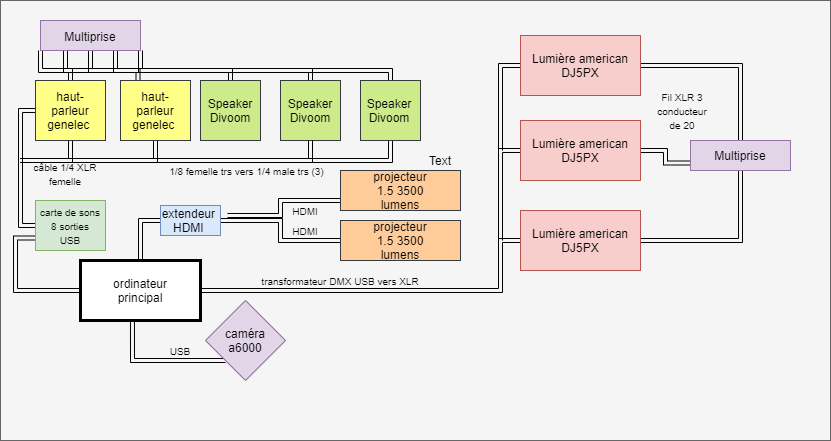

The diagram above was exported from draw.io. Its source (the exported page's mxGraphModel, read from the mxfile embedded in the PNG):
<mxGraphModel dx="868" dy="482" grid="1" gridSize="10" guides="1" tooltips="1" connect="1" arrows="1" fold="1" page="1" pageScale="1" pageWidth="827" pageHeight="1169" math="0" shadow="0">
  <root>
    <mxCell id="0" />
    <mxCell id="1" parent="0" />
    <mxCell id="1xVGQ5EEMRVl8hk6RqKd-1" value="" style="rounded=0;whiteSpace=wrap;html=1;strokeWidth=1;fillColor=#f5f5f5;strokeColor=#666666;fontColor=#333333;" parent="1" vertex="1">
      <mxGeometry width="830" height="440" as="geometry" />
    </mxCell>
    <mxCell id="AqzN71p_IzOeR3HglN3L-11" value="" style="whiteSpace=wrap;html=1;aspect=fixed;" parent="1" vertex="1">
      <mxGeometry x="120" y="80" width="60" height="60" as="geometry" />
    </mxCell>
    <mxCell id="AqzN71p_IzOeR3HglN3L-43" style="edgeStyle=orthogonalEdgeStyle;shape=link;rounded=0;orthogonalLoop=1;jettySize=auto;html=1;exitX=0.25;exitY=1;exitDx=0;exitDy=0;entryX=0.25;entryY=0;entryDx=0;entryDy=0;" parent="1" source="AqzN71p_IzOeR3HglN3L-1" target="AqzN71p_IzOeR3HglN3L-10" edge="1">
      <mxGeometry relative="1" as="geometry" />
    </mxCell>
    <mxCell id="AqzN71p_IzOeR3HglN3L-44" style="edgeStyle=orthogonalEdgeStyle;shape=link;rounded=0;orthogonalLoop=1;jettySize=auto;html=1;exitX=0.5;exitY=1;exitDx=0;exitDy=0;entryX=0.5;entryY=0;entryDx=0;entryDy=0;" parent="1" source="AqzN71p_IzOeR3HglN3L-1" target="AqzN71p_IzOeR3HglN3L-12" edge="1">
      <mxGeometry relative="1" as="geometry">
        <Array as="points">
          <mxPoint x="90" y="70" />
          <mxPoint x="230" y="70" />
        </Array>
      </mxGeometry>
    </mxCell>
    <mxCell id="AqzN71p_IzOeR3HglN3L-45" style="edgeStyle=orthogonalEdgeStyle;shape=link;rounded=0;orthogonalLoop=1;jettySize=auto;html=1;exitX=0.75;exitY=1;exitDx=0;exitDy=0;entryX=0.5;entryY=0;entryDx=0;entryDy=0;" parent="1" source="AqzN71p_IzOeR3HglN3L-1" target="AqzN71p_IzOeR3HglN3L-13" edge="1">
      <mxGeometry relative="1" as="geometry">
        <Array as="points">
          <mxPoint x="115" y="70" />
          <mxPoint x="310" y="70" />
        </Array>
      </mxGeometry>
    </mxCell>
    <mxCell id="AqzN71p_IzOeR3HglN3L-46" style="edgeStyle=orthogonalEdgeStyle;shape=link;rounded=0;orthogonalLoop=1;jettySize=auto;html=1;exitX=1;exitY=1;exitDx=0;exitDy=0;entryX=0.5;entryY=0;entryDx=0;entryDy=0;" parent="1" source="AqzN71p_IzOeR3HglN3L-1" target="AqzN71p_IzOeR3HglN3L-14" edge="1">
      <mxGeometry relative="1" as="geometry">
        <Array as="points">
          <mxPoint x="140" y="70" />
          <mxPoint x="390" y="70" />
        </Array>
      </mxGeometry>
    </mxCell>
    <mxCell id="AqzN71p_IzOeR3HglN3L-47" style="edgeStyle=orthogonalEdgeStyle;shape=link;rounded=0;orthogonalLoop=1;jettySize=auto;html=1;exitX=0;exitY=1;exitDx=0;exitDy=0;entryX=0.5;entryY=0;entryDx=0;entryDy=0;" parent="1" source="AqzN71p_IzOeR3HglN3L-1" target="AqzN71p_IzOeR3HglN3L-5" edge="1">
      <mxGeometry relative="1" as="geometry" />
    </mxCell>
    <mxCell id="AqzN71p_IzOeR3HglN3L-1" value="" style="rounded=0;whiteSpace=wrap;html=1;fillColor=#e1d5e7;strokeColor=#9673a6;" parent="1" vertex="1">
      <mxGeometry x="40" y="20" width="100" height="30" as="geometry" />
    </mxCell>
    <mxCell id="AqzN71p_IzOeR3HglN3L-2" value="Multiprise" style="text;html=1;strokeColor=none;fillColor=none;align=center;verticalAlign=middle;whiteSpace=wrap;rounded=0;" parent="1" vertex="1">
      <mxGeometry x="70" y="26" width="40" height="20" as="geometry" />
    </mxCell>
    <mxCell id="AqzN71p_IzOeR3HglN3L-4" value="" style="whiteSpace=wrap;html=1;aspect=fixed;" parent="1" vertex="1">
      <mxGeometry x="40" y="80" width="60" height="60" as="geometry" />
    </mxCell>
    <mxCell id="AqzN71p_IzOeR3HglN3L-48" style="edgeStyle=orthogonalEdgeStyle;shape=link;rounded=0;orthogonalLoop=1;jettySize=auto;html=1;exitX=0;exitY=0.5;exitDx=0;exitDy=0;entryX=0;entryY=0.5;entryDx=0;entryDy=0;" parent="1" source="AqzN71p_IzOeR3HglN3L-5" target="AqzN71p_IzOeR3HglN3L-68" edge="1">
      <mxGeometry relative="1" as="geometry">
        <Array as="points">
          <mxPoint x="20" y="110" />
        </Array>
      </mxGeometry>
    </mxCell>
    <mxCell id="AqzN71p_IzOeR3HglN3L-49" style="edgeStyle=orthogonalEdgeStyle;shape=link;rounded=0;orthogonalLoop=1;jettySize=auto;html=1;exitX=0.5;exitY=1;exitDx=0;exitDy=0;" parent="1" source="AqzN71p_IzOeR3HglN3L-5" edge="1">
      <mxGeometry relative="1" as="geometry">
        <mxPoint x="20" y="160" as="targetPoint" />
      </mxGeometry>
    </mxCell>
    <mxCell id="AqzN71p_IzOeR3HglN3L-5" value="haut-&lt;br&gt;parleur&lt;br&gt;genelec&amp;nbsp;" style="text;html=1;strokeColor=#36393d;fillColor=#ffff88;align=center;verticalAlign=middle;whiteSpace=wrap;rounded=0;" parent="1" vertex="1">
      <mxGeometry x="35" y="80" width="70" height="60" as="geometry" />
    </mxCell>
    <mxCell id="AqzN71p_IzOeR3HglN3L-50" style="edgeStyle=orthogonalEdgeStyle;shape=link;rounded=0;orthogonalLoop=1;jettySize=auto;html=1;exitX=0.5;exitY=1;exitDx=0;exitDy=0;" parent="1" source="AqzN71p_IzOeR3HglN3L-10" edge="1">
      <mxGeometry relative="1" as="geometry">
        <mxPoint x="20" y="160" as="targetPoint" />
        <Array as="points">
          <mxPoint x="155" y="160" />
        </Array>
      </mxGeometry>
    </mxCell>
    <mxCell id="AqzN71p_IzOeR3HglN3L-10" value="haut-&lt;br&gt;parleur&lt;br&gt;genelec&amp;nbsp;" style="text;html=1;strokeColor=#36393d;fillColor=#ffff88;align=center;verticalAlign=middle;whiteSpace=wrap;rounded=0;" parent="1" vertex="1">
      <mxGeometry x="120" y="80" width="70" height="60" as="geometry" />
    </mxCell>
    <mxCell id="AqzN71p_IzOeR3HglN3L-52" style="edgeStyle=orthogonalEdgeStyle;shape=link;rounded=0;orthogonalLoop=1;jettySize=auto;html=1;exitX=0.5;exitY=1;exitDx=0;exitDy=0;" parent="1" edge="1">
      <mxGeometry relative="1" as="geometry">
        <mxPoint x="20" y="160" as="targetPoint" />
        <Array as="points" />
        <mxPoint x="50" y="160" as="sourcePoint" />
      </mxGeometry>
    </mxCell>
    <mxCell id="AqzN71p_IzOeR3HglN3L-12" value="" style="whiteSpace=wrap;html=1;aspect=fixed;fillColor=#cdeb8b;strokeColor=#36393d;" parent="1" vertex="1">
      <mxGeometry x="200" y="80" width="60" height="60" as="geometry" />
    </mxCell>
    <mxCell id="AqzN71p_IzOeR3HglN3L-13" value="" style="whiteSpace=wrap;html=1;aspect=fixed;fillColor=#cdeb8b;strokeColor=#36393d;" parent="1" vertex="1">
      <mxGeometry x="280" y="80" width="60" height="60" as="geometry" />
    </mxCell>
    <mxCell id="AqzN71p_IzOeR3HglN3L-54" style="edgeStyle=orthogonalEdgeStyle;shape=link;rounded=0;orthogonalLoop=1;jettySize=auto;html=1;exitX=0.5;exitY=1;exitDx=0;exitDy=0;" parent="1" source="AqzN71p_IzOeR3HglN3L-14" edge="1">
      <mxGeometry relative="1" as="geometry">
        <mxPoint x="160" y="160" as="targetPoint" />
        <Array as="points">
          <mxPoint x="390" y="160" />
        </Array>
      </mxGeometry>
    </mxCell>
    <mxCell id="AqzN71p_IzOeR3HglN3L-14" value="" style="whiteSpace=wrap;html=1;aspect=fixed;fillColor=#cdeb8b;strokeColor=#36393d;" parent="1" vertex="1">
      <mxGeometry x="360" y="80" width="60" height="60" as="geometry" />
    </mxCell>
    <mxCell id="AqzN71p_IzOeR3HglN3L-15" value="Speaker Divoom" style="text;html=1;strokeColor=none;fillColor=none;align=center;verticalAlign=middle;whiteSpace=wrap;rounded=0;" parent="1" vertex="1">
      <mxGeometry x="285" y="95" width="50" height="30" as="geometry" />
    </mxCell>
    <mxCell id="AqzN71p_IzOeR3HglN3L-16" value="Speaker Divoom" style="text;html=1;strokeColor=none;fillColor=none;align=center;verticalAlign=middle;whiteSpace=wrap;rounded=0;" parent="1" vertex="1">
      <mxGeometry x="205" y="95" width="50" height="30" as="geometry" />
    </mxCell>
    <mxCell id="AqzN71p_IzOeR3HglN3L-17" value="Speaker Divoom" style="text;html=1;strokeColor=none;fillColor=none;align=center;verticalAlign=middle;whiteSpace=wrap;rounded=0;" parent="1" vertex="1">
      <mxGeometry x="364" y="95" width="50" height="30" as="geometry" />
    </mxCell>
    <mxCell id="AqzN71p_IzOeR3HglN3L-18" value="" style="rounded=0;whiteSpace=wrap;html=1;strokeWidth=3;" parent="1" vertex="1">
      <mxGeometry x="80" y="260" width="120" height="60" as="geometry" />
    </mxCell>
    <mxCell id="AqzN71p_IzOeR3HglN3L-19" value="ordinateur principal" style="text;html=1;strokeColor=none;fillColor=none;align=center;verticalAlign=middle;whiteSpace=wrap;rounded=0;" parent="1" vertex="1">
      <mxGeometry x="90" y="270" width="100" height="40" as="geometry" />
    </mxCell>
    <mxCell id="WYXWfYD9jSZ7xYg0M-4Q-20" style="edgeStyle=orthogonalEdgeStyle;shape=link;rounded=0;orthogonalLoop=1;jettySize=auto;html=1;exitX=0;exitY=0.75;exitDx=0;exitDy=0;entryX=1.117;entryY=0.333;entryDx=0;entryDy=0;entryPerimeter=0;" edge="1" parent="1" source="AqzN71p_IzOeR3HglN3L-20" target="WYXWfYD9jSZ7xYg0M-4Q-7">
      <mxGeometry relative="1" as="geometry" />
    </mxCell>
    <mxCell id="AqzN71p_IzOeR3HglN3L-20" value="" style="rounded=0;whiteSpace=wrap;html=1;strokeWidth=1;fillColor=#ffcc99;strokeColor=#36393d;" parent="1" vertex="1">
      <mxGeometry x="340" y="170" width="120" height="40" as="geometry" />
    </mxCell>
    <mxCell id="AqzN71p_IzOeR3HglN3L-21" value="projecteur 1.5 3500 lumens" style="text;html=1;strokeColor=none;fillColor=none;align=center;verticalAlign=middle;whiteSpace=wrap;rounded=0;" parent="1" vertex="1">
      <mxGeometry x="380" y="180" width="40" height="20" as="geometry" />
    </mxCell>
    <mxCell id="AqzN71p_IzOeR3HglN3L-71" style="edgeStyle=orthogonalEdgeStyle;shape=link;rounded=0;orthogonalLoop=1;jettySize=auto;html=1;exitX=0;exitY=0.5;exitDx=0;exitDy=0;" parent="1" source="AqzN71p_IzOeR3HglN3L-22" edge="1" target="WYXWfYD9jSZ7xYg0M-4Q-7">
      <mxGeometry relative="1" as="geometry">
        <mxPoint x="140" y="240" as="targetPoint" />
      </mxGeometry>
    </mxCell>
    <mxCell id="AqzN71p_IzOeR3HglN3L-22" value="" style="rounded=0;whiteSpace=wrap;html=1;strokeWidth=1;fillColor=#ffcc99;strokeColor=#36393d;" parent="1" vertex="1">
      <mxGeometry x="340" y="220" width="120" height="40" as="geometry" />
    </mxCell>
    <mxCell id="AqzN71p_IzOeR3HglN3L-23" value="&lt;span&gt;projecteur 1.5 3500 lumens&lt;/span&gt;" style="text;html=1;strokeColor=none;fillColor=none;align=center;verticalAlign=middle;whiteSpace=wrap;rounded=0;" parent="1" vertex="1">
      <mxGeometry x="380" y="230" width="40" height="20" as="geometry" />
    </mxCell>
    <mxCell id="AqzN71p_IzOeR3HglN3L-56" style="edgeStyle=orthogonalEdgeStyle;shape=link;rounded=0;orthogonalLoop=1;jettySize=auto;html=1;exitX=0;exitY=1;exitDx=0;exitDy=0;entryX=0.433;entryY=0.994;entryDx=0;entryDy=0;entryPerimeter=0;" parent="1" source="AqzN71p_IzOeR3HglN3L-24" target="AqzN71p_IzOeR3HglN3L-18" edge="1">
      <mxGeometry relative="1" as="geometry" />
    </mxCell>
    <mxCell id="AqzN71p_IzOeR3HglN3L-24" value="" style="rhombus;whiteSpace=wrap;html=1;strokeWidth=1;fillColor=#e1d5e7;strokeColor=#9673a6;" parent="1" vertex="1">
      <mxGeometry x="205" y="300" width="80" height="80" as="geometry" />
    </mxCell>
    <mxCell id="AqzN71p_IzOeR3HglN3L-25" value="caméra&lt;br&gt;a6000&lt;br&gt;" style="text;html=1;strokeColor=none;fillColor=none;align=center;verticalAlign=middle;whiteSpace=wrap;rounded=0;" parent="1" vertex="1">
      <mxGeometry x="225" y="330" width="40" height="20" as="geometry" />
    </mxCell>
    <mxCell id="AqzN71p_IzOeR3HglN3L-62" value="&lt;font style=&quot;font-size: 10px&quot;&gt;HDMI&lt;/font&gt;" style="text;html=1;strokeColor=none;fillColor=none;align=center;verticalAlign=middle;whiteSpace=wrap;rounded=0;" parent="1" vertex="1">
      <mxGeometry x="285" y="220" width="40" height="20" as="geometry" />
    </mxCell>
    <mxCell id="AqzN71p_IzOeR3HglN3L-63" value="&lt;font style=&quot;font-size: 10px&quot;&gt;HDMI&lt;/font&gt;" style="text;html=1;strokeColor=none;fillColor=none;align=center;verticalAlign=middle;whiteSpace=wrap;rounded=0;" parent="1" vertex="1">
      <mxGeometry x="285" y="200" width="40" height="20" as="geometry" />
    </mxCell>
    <mxCell id="AqzN71p_IzOeR3HglN3L-65" value="&lt;font style=&quot;font-size: 10px&quot;&gt;USB&lt;/font&gt;" style="text;html=1;strokeColor=none;fillColor=none;align=center;verticalAlign=middle;whiteSpace=wrap;rounded=0;" parent="1" vertex="1">
      <mxGeometry x="160" y="340" width="40" height="20" as="geometry" />
    </mxCell>
    <mxCell id="WYXWfYD9jSZ7xYg0M-4Q-6" style="edgeStyle=orthogonalEdgeStyle;shape=link;rounded=0;orthogonalLoop=1;jettySize=auto;html=1;exitX=0;exitY=0.75;exitDx=0;exitDy=0;entryX=0;entryY=0.5;entryDx=0;entryDy=0;" edge="1" parent="1" source="AqzN71p_IzOeR3HglN3L-68" target="AqzN71p_IzOeR3HglN3L-18">
      <mxGeometry relative="1" as="geometry" />
    </mxCell>
    <mxCell id="AqzN71p_IzOeR3HglN3L-68" value="&lt;span style=&quot;font-size: 10px&quot;&gt;carte de sons 8 sorties&lt;br&gt;USB&lt;br&gt;&lt;/span&gt;" style="text;html=1;strokeColor=#82b366;fillColor=#d5e8d4;align=center;verticalAlign=middle;whiteSpace=wrap;rounded=0;" parent="1" vertex="1">
      <mxGeometry x="35" y="200" width="70" height="50" as="geometry" />
    </mxCell>
    <mxCell id="AqzN71p_IzOeR3HglN3L-79" style="edgeStyle=orthogonalEdgeStyle;shape=link;rounded=0;orthogonalLoop=1;jettySize=auto;html=1;exitX=1;exitY=0.5;exitDx=0;exitDy=0;" parent="1" source="AqzN71p_IzOeR3HglN3L-74" target="AqzN71p_IzOeR3HglN3L-78" edge="1">
      <mxGeometry relative="1" as="geometry" />
    </mxCell>
    <mxCell id="AqzN71p_IzOeR3HglN3L-84" style="edgeStyle=orthogonalEdgeStyle;shape=link;rounded=0;orthogonalLoop=1;jettySize=auto;html=1;exitX=0;exitY=0.5;exitDx=0;exitDy=0;" parent="1" source="AqzN71p_IzOeR3HglN3L-74" edge="1">
      <mxGeometry relative="1" as="geometry">
        <mxPoint x="500" y="150" as="targetPoint" />
      </mxGeometry>
    </mxCell>
    <mxCell id="AqzN71p_IzOeR3HglN3L-74" value="Lumière american DJ5PX" style="rounded=0;whiteSpace=wrap;html=1;strokeWidth=1;fillColor=#f8cecc;strokeColor=#b85450;" parent="1" vertex="1">
      <mxGeometry x="520" y="35" width="120" height="60" as="geometry" />
    </mxCell>
    <mxCell id="AqzN71p_IzOeR3HglN3L-80" style="edgeStyle=orthogonalEdgeStyle;shape=link;rounded=0;orthogonalLoop=1;jettySize=auto;html=1;exitX=1;exitY=0.5;exitDx=0;exitDy=0;entryX=0;entryY=0.75;entryDx=0;entryDy=0;" parent="1" source="AqzN71p_IzOeR3HglN3L-75" target="AqzN71p_IzOeR3HglN3L-78" edge="1">
      <mxGeometry relative="1" as="geometry" />
    </mxCell>
    <mxCell id="AqzN71p_IzOeR3HglN3L-83" style="edgeStyle=orthogonalEdgeStyle;shape=link;rounded=0;orthogonalLoop=1;jettySize=auto;html=1;exitX=0;exitY=0.5;exitDx=0;exitDy=0;" parent="1" source="AqzN71p_IzOeR3HglN3L-75" edge="1">
      <mxGeometry relative="1" as="geometry">
        <mxPoint x="500" y="240" as="targetPoint" />
      </mxGeometry>
    </mxCell>
    <mxCell id="AqzN71p_IzOeR3HglN3L-75" value="Lumière american DJ5PX" style="rounded=0;whiteSpace=wrap;html=1;strokeWidth=1;fillColor=#f8cecc;strokeColor=#b85450;" parent="1" vertex="1">
      <mxGeometry x="520" y="120" width="120" height="60" as="geometry" />
    </mxCell>
    <mxCell id="AqzN71p_IzOeR3HglN3L-81" style="edgeStyle=orthogonalEdgeStyle;shape=link;rounded=0;orthogonalLoop=1;jettySize=auto;html=1;exitX=1;exitY=0.5;exitDx=0;exitDy=0;entryX=0.5;entryY=1;entryDx=0;entryDy=0;" parent="1" source="AqzN71p_IzOeR3HglN3L-77" target="AqzN71p_IzOeR3HglN3L-78" edge="1">
      <mxGeometry relative="1" as="geometry" />
    </mxCell>
    <mxCell id="AqzN71p_IzOeR3HglN3L-82" style="edgeStyle=orthogonalEdgeStyle;shape=link;rounded=0;orthogonalLoop=1;jettySize=auto;html=1;exitX=0;exitY=0.5;exitDx=0;exitDy=0;entryX=1;entryY=0.5;entryDx=0;entryDy=0;" parent="1" source="AqzN71p_IzOeR3HglN3L-77" target="AqzN71p_IzOeR3HglN3L-18" edge="1">
      <mxGeometry relative="1" as="geometry">
        <Array as="points">
          <mxPoint x="500" y="240" />
          <mxPoint x="500" y="290" />
        </Array>
      </mxGeometry>
    </mxCell>
    <mxCell id="AqzN71p_IzOeR3HglN3L-77" value="Lumière american DJ5PX" style="rounded=0;whiteSpace=wrap;html=1;strokeWidth=1;fillColor=#f8cecc;strokeColor=#b85450;" parent="1" vertex="1">
      <mxGeometry x="520" y="210" width="120" height="60" as="geometry" />
    </mxCell>
    <mxCell id="AqzN71p_IzOeR3HglN3L-78" value="Multiprise" style="rounded=0;whiteSpace=wrap;html=1;fillColor=#e1d5e7;strokeColor=#9673a6;" parent="1" vertex="1">
      <mxGeometry x="690" y="140" width="100" height="30" as="geometry" />
    </mxCell>
    <mxCell id="AqzN71p_IzOeR3HglN3L-87" value="&lt;font style=&quot;font-size: 10px&quot;&gt;Fil XLR 3 conducteur de 20&lt;/font&gt;" style="text;html=1;strokeColor=none;fillColor=none;align=center;verticalAlign=middle;whiteSpace=wrap;rounded=0;" parent="1" vertex="1">
      <mxGeometry x="650" y="87.5" width="64" height="45" as="geometry" />
    </mxCell>
    <mxCell id="WYXWfYD9jSZ7xYg0M-4Q-10" style="edgeStyle=orthogonalEdgeStyle;shape=link;rounded=0;orthogonalLoop=1;jettySize=auto;html=1;exitX=0;exitY=0.5;exitDx=0;exitDy=0;entryX=0.5;entryY=0;entryDx=0;entryDy=0;" edge="1" parent="1" source="WYXWfYD9jSZ7xYg0M-4Q-7" target="AqzN71p_IzOeR3HglN3L-18">
      <mxGeometry relative="1" as="geometry" />
    </mxCell>
    <mxCell id="WYXWfYD9jSZ7xYg0M-4Q-7" value="extendeur &lt;br&gt;HDMI&amp;nbsp;" style="rounded=0;whiteSpace=wrap;html=1;fillColor=#dae8fc;strokeColor=#6c8ebf;" vertex="1" parent="1">
      <mxGeometry x="160" y="205" width="60" height="30" as="geometry" />
    </mxCell>
    <mxCell id="WYXWfYD9jSZ7xYg0M-4Q-11" value="&lt;font style=&quot;font-size: 10px&quot;&gt;transformateur DMX USB vers XLR&lt;/font&gt;" style="text;html=1;strokeColor=none;fillColor=none;align=center;verticalAlign=middle;whiteSpace=wrap;rounded=0;rotation=0;" vertex="1" parent="1">
      <mxGeometry x="240" y="270" width="200" height="20" as="geometry" />
    </mxCell>
    <mxCell id="WYXWfYD9jSZ7xYg0M-4Q-14" style="edgeStyle=orthogonalEdgeStyle;shape=link;rounded=0;orthogonalLoop=1;jettySize=auto;html=1;exitX=0.5;exitY=1;exitDx=0;exitDy=0;" edge="1" parent="1" source="AqzN71p_IzOeR3HglN3L-13">
      <mxGeometry relative="1" as="geometry">
        <mxPoint x="145" y="160" as="targetPoint" />
        <Array as="points">
          <mxPoint x="310" y="160" />
        </Array>
        <mxPoint x="310" y="140" as="sourcePoint" />
      </mxGeometry>
    </mxCell>
    <mxCell id="WYXWfYD9jSZ7xYg0M-4Q-17" value="Text" style="text;html=1;strokeColor=none;fillColor=none;align=center;verticalAlign=middle;whiteSpace=wrap;rounded=0;" vertex="1" parent="1">
      <mxGeometry x="420" y="150" width="40" height="20" as="geometry" />
    </mxCell>
    <mxCell id="WYXWfYD9jSZ7xYg0M-4Q-21" value="&lt;font style=&quot;font-size: 10px&quot;&gt;&amp;nbsp;1/8 femelle trs vers 1/4 male trs (3)&lt;/font&gt;" style="text;html=1;strokeColor=none;fillColor=none;align=center;verticalAlign=middle;whiteSpace=wrap;rounded=0;" vertex="1" parent="1">
      <mxGeometry x="160" y="160" width="170" height="20" as="geometry" />
    </mxCell>
    <mxCell id="WYXWfYD9jSZ7xYg0M-4Q-24" value="&lt;font style=&quot;font-size: 10px&quot;&gt;câble 1/4 XLR femelle&lt;/font&gt;" style="text;html=1;strokeColor=none;fillColor=none;align=center;verticalAlign=middle;whiteSpace=wrap;rounded=0;" vertex="1" parent="1">
      <mxGeometry x="20" y="163" width="90" height="20" as="geometry" />
    </mxCell>
  </root>
</mxGraphModel>